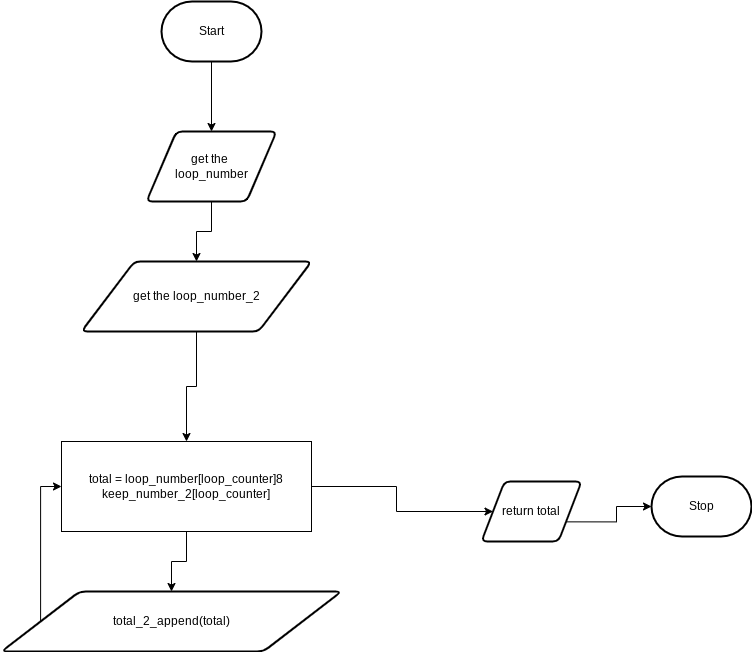

The diagram above was exported from draw.io. Its source (the exported page's mxGraphModel, read from the mxfile embedded in the PNG):
<mxGraphModel dx="594" dy="561" grid="1" gridSize="10" guides="1" tooltips="1" connect="1" arrows="1" fold="1" page="1" pageScale="1" pageWidth="827" pageHeight="1169" math="0" shadow="0">
  <root>
    <mxCell id="0" />
    <mxCell id="1" parent="0" />
    <mxCell id="10" style="edgeStyle=orthogonalEdgeStyle;html=1;exitX=0.5;exitY=1;exitDx=0;exitDy=0;exitPerimeter=0;rounded=0;" edge="1" parent="1" source="2" target="3">
      <mxGeometry relative="1" as="geometry" />
    </mxCell>
    <mxCell id="2" value="Start" style="strokeWidth=2;html=1;shape=mxgraph.flowchart.terminator;whiteSpace=wrap;" vertex="1" parent="1">
      <mxGeometry x="350" y="80" width="100" height="60" as="geometry" />
    </mxCell>
    <mxCell id="11" style="edgeStyle=orthogonalEdgeStyle;rounded=0;html=1;exitX=0.5;exitY=1;exitDx=0;exitDy=0;" edge="1" parent="1" source="3" target="4">
      <mxGeometry relative="1" as="geometry" />
    </mxCell>
    <mxCell id="3" value="get the&amp;nbsp;&lt;br&gt;loop_number" style="shape=parallelogram;html=1;strokeWidth=2;perimeter=parallelogramPerimeter;whiteSpace=wrap;rounded=1;arcSize=12;size=0.23;" vertex="1" parent="1">
      <mxGeometry x="335" y="210" width="130" height="70" as="geometry" />
    </mxCell>
    <mxCell id="12" style="edgeStyle=orthogonalEdgeStyle;rounded=0;html=1;exitX=0.5;exitY=1;exitDx=0;exitDy=0;" edge="1" parent="1" source="4" target="9">
      <mxGeometry relative="1" as="geometry" />
    </mxCell>
    <mxCell id="4" value="get the loop_number_2" style="shape=parallelogram;html=1;strokeWidth=2;perimeter=parallelogramPerimeter;whiteSpace=wrap;rounded=1;arcSize=12;size=0.23;" vertex="1" parent="1">
      <mxGeometry x="270" y="340" width="230" height="70" as="geometry" />
    </mxCell>
    <mxCell id="14" style="edgeStyle=orthogonalEdgeStyle;rounded=0;html=1;exitX=0;exitY=0.5;exitDx=0;exitDy=0;entryX=0;entryY=0.5;entryDx=0;entryDy=0;" edge="1" parent="1" source="6" target="9">
      <mxGeometry relative="1" as="geometry" />
    </mxCell>
    <mxCell id="6" value="total_2_append(total)" style="shape=parallelogram;html=1;strokeWidth=2;perimeter=parallelogramPerimeter;whiteSpace=wrap;rounded=1;arcSize=12;size=0.23;" vertex="1" parent="1">
      <mxGeometry x="190" y="670" width="340" height="60" as="geometry" />
    </mxCell>
    <mxCell id="17" style="edgeStyle=orthogonalEdgeStyle;rounded=0;html=1;exitX=1;exitY=0.75;exitDx=0;exitDy=0;" edge="1" parent="1" source="7" target="8">
      <mxGeometry relative="1" as="geometry" />
    </mxCell>
    <mxCell id="7" value="return total" style="shape=parallelogram;html=1;strokeWidth=2;perimeter=parallelogramPerimeter;whiteSpace=wrap;rounded=1;arcSize=12;size=0.23;" vertex="1" parent="1">
      <mxGeometry x="670" y="560" width="100" height="60" as="geometry" />
    </mxCell>
    <mxCell id="8" value="Stop" style="strokeWidth=2;html=1;shape=mxgraph.flowchart.terminator;whiteSpace=wrap;" vertex="1" parent="1">
      <mxGeometry x="840" y="555" width="100" height="60" as="geometry" />
    </mxCell>
    <mxCell id="15" style="edgeStyle=orthogonalEdgeStyle;rounded=0;html=1;exitX=0.5;exitY=1;exitDx=0;exitDy=0;" edge="1" parent="1" source="9" target="6">
      <mxGeometry relative="1" as="geometry" />
    </mxCell>
    <mxCell id="16" style="edgeStyle=orthogonalEdgeStyle;rounded=0;html=1;exitX=1;exitY=0.5;exitDx=0;exitDy=0;" edge="1" parent="1" source="9" target="7">
      <mxGeometry relative="1" as="geometry" />
    </mxCell>
    <mxCell id="9" value="&lt;span&gt;total = loop_number[loop_counter]8&lt;/span&gt;&lt;br&gt;&lt;span&gt;keep_number_2[loop_counter]&lt;/span&gt;" style="rounded=0;whiteSpace=wrap;html=1;" vertex="1" parent="1">
      <mxGeometry x="250" y="520" width="250" height="90" as="geometry" />
    </mxCell>
  </root>
</mxGraphModel>